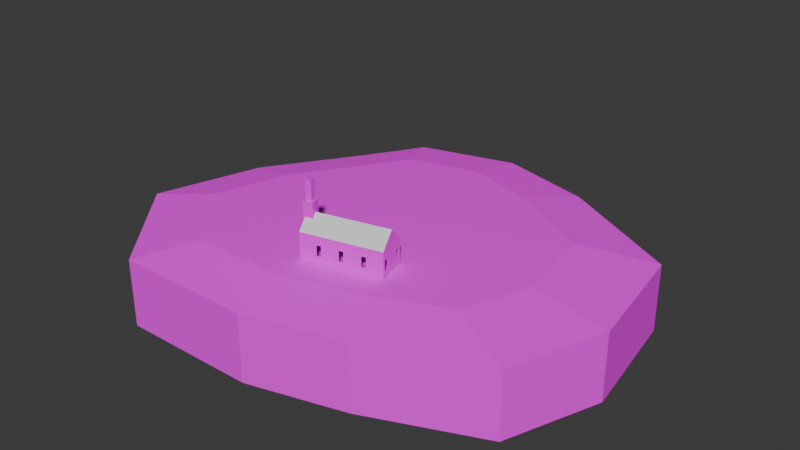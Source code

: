 # Source: main_island.blend  (saved by Blender 4.3.34; exported with 4.5.12 LTS)
import bpy
from mathutils import Matrix  # noqa: F401  (used for matrix-valued properties, if any)

bpy.ops.wm.read_factory_settings(use_empty=True)
scene = bpy.context.scene
scene.name = 'Scene'

# ---- collections
col_collection = bpy.data.collections.new('Collection'); scene.collection.children.link(col_collection)

# ---- images (referenced by path relative to the original .blend; pixels are not part of the script)
import os
ASSET_DIR = os.environ.get("B2B_ASSET_DIR", "")  # directory of the original .blend (textures are referenced by path, not embedded)
HERE = os.path.dirname(os.path.abspath(__file__))  # packed textures are extracted next to this script under _unpacked/

def load_image(name, relpath, width, height, colorspace="sRGB"):
    """Load a texture the original file referenced (path relative to the .blend, or extracted next to this script)."""
    p = next((c for c in (os.path.join(HERE, relpath), os.path.join(ASSET_DIR, relpath)) if relpath and os.path.exists(c)), "")
    if p:
        img = bpy.data.images.load(p, check_existing=True)
        img.name = name
    else:  # same state as the original file: an image datablock whose file is absent (Cycles renders it pink)
        img = bpy.data.images.new(name, width, height)
        img.source = "FILE"
        img.filepath = "//" + (relpath or name)
    img.colorspace_settings.name = colorspace
    return img
img_sand_png = load_image('sand.png', 'sand.png', 1024, 1024, 'sRGB')
img_grass_png = load_image('grass.png', 'grass.png', 1024, 1024, 'sRGB')
img_church_wall_png = load_image('church_wall.png', 'church_wall.png', 1024, 1024, 'sRGB')

# ---- materials (node trees are filled in below, after node groups)
mat_island_sand = bpy.data.materials.new('Island Sand')
mat_island_grass = bpy.data.materials.new('Island Grass')
mat_church_wall = bpy.data.materials.new('Church Wall')
mat_church_roof = bpy.data.materials.new('Church Roof')

# ---- material node trees
mat_island_sand.use_nodes = True; mat_island_sand.node_tree.nodes.clear()
_N = mat_island_sand.node_tree.nodes; _L = mat_island_sand.node_tree.links
n0 = _N.new('ShaderNodeBsdfPrincipled'); n0.name = 'Principled BSDF'; n0.location = (10, 300)
n0.inputs[2].default_value = 1.0
n1 = _N.new('ShaderNodeOutputMaterial'); n1.name = 'Material Output'; n1.location = (300, 300)
n2 = _N.new('ShaderNodeTexImage'); n2.name = 'Image Texture'; n2.location = (-280, 280)
n2.image = img_sand_png
n2.interpolation = 'Closest'
_L.new(n0.outputs[0], n1.inputs[0])
_L.new(n2.outputs[0], n0.inputs[0])
n1.is_active_output = True
mat_island_grass.use_nodes = True; mat_island_grass.node_tree.nodes.clear()
_N = mat_island_grass.node_tree.nodes; _L = mat_island_grass.node_tree.links
n0 = _N.new('ShaderNodeBsdfPrincipled'); n0.name = 'Principled BSDF'; n0.location = (10, 300)
n0.inputs[2].default_value = 1.0
n1 = _N.new('ShaderNodeOutputMaterial'); n1.name = 'Material Output'; n1.location = (300, 300)
n2 = _N.new('ShaderNodeTexImage'); n2.name = 'Image Texture'; n2.location = (-280, 280)
n2.image = img_grass_png
n2.interpolation = 'Closest'
_L.new(n0.outputs[0], n1.inputs[0])
_L.new(n2.outputs[0], n0.inputs[0])
n1.is_active_output = True
mat_church_wall.use_nodes = True; mat_church_wall.node_tree.nodes.clear()
_N = mat_church_wall.node_tree.nodes; _L = mat_church_wall.node_tree.links
n0 = _N.new('ShaderNodeBsdfPrincipled'); n0.name = 'Principled BSDF'; n0.location = (10, 300)
n1 = _N.new('ShaderNodeOutputMaterial'); n1.name = 'Material Output'; n1.location = (300, 300)
n2 = _N.new('ShaderNodeTexImage'); n2.name = 'Image Texture'; n2.location = (-280, 280)
n2.image = img_church_wall_png
n2.interpolation = 'Closest'
_L.new(n0.outputs[0], n1.inputs[0])
_L.new(n2.outputs[0], n0.inputs[0])
n1.is_active_output = True
mat_church_roof.use_nodes = True; mat_church_roof.node_tree.nodes.clear()
_N = mat_church_roof.node_tree.nodes; _L = mat_church_roof.node_tree.links
n0 = _N.new('ShaderNodeBsdfPrincipled'); n0.name = 'Principled BSDF'; n0.location = (10, 300)
n1 = _N.new('ShaderNodeOutputMaterial'); n1.name = 'Material Output'; n1.location = (300, 300)
_L.new(n0.outputs[0], n1.inputs[0])
n1.is_active_output = True

# ---- world
world_world = bpy.data.worlds.new('World'); scene.world = world_world
world_world.use_nodes = True; world_world.node_tree.nodes.clear()
_N = world_world.node_tree.nodes; _L = world_world.node_tree.links
n0 = _N.new('ShaderNodeOutputWorld'); n0.name = 'World Output'; n0.location = (300, 300)
n1 = _N.new('ShaderNodeBackground'); n1.name = 'Background'; n1.location = (10, 300)
n1.inputs[0].default_value = (0.05088, 0.05088, 0.05088, 1.0)
_L.new(n1.outputs[0], n0.inputs[0])
n0.is_active_output = True
world_world.color = (0.05088, 0.05088, 0.05088)
world_world.sun_shadow_jitter_overblur = 0.0

# ---- meshes
me_circle = bpy.data.meshes.new('Circle')
me_circle.from_pydata([(26.21, 45.39, -3.332), (60.54, 26.26, -3.332), (65.95, -7.021, -3.332), (56.63, -32.74, -3.332), (26.21, -45.39, -3.332), (0.0, -52.42, -3.332), (-37.52, -52.34, -3.332), (-61.11, -24.67, -3.332), (-52.63, 4.461, -3.332), (-35.47, 30.36, -3.332), (0.0, 52.42, -3.332), (-26.21, 45.39, -3.332), (-20.19, 31.62, 7.064), (-1.736, 36.57, 7.064), (-1.736, -0.5383, 7.472), (-26.73, 21.0, 7.064), (-39.09, 2.345, 7.064), (-45.07, -18.2, 7.064), (-28.52, -37.62, 7.064), (-1.843, -37.67, 7.064), (16.97, -32.63, 7.064), (38.61, -23.62, 7.064), (45.17, -5.542, 7.064), (41.35, 17.96, 7.064), (16.93, 31.56, 7.064), (-26.21, 45.39, 5.79), (0.0, 52.42, 5.79), (-35.47, 30.36, 5.79), (-52.63, 4.461, 5.79), (-61.11, -24.67, 5.79), (-37.52, -52.34, 5.79), (0.0, -52.42, 5.79), (26.21, -45.39, 5.79), (56.63, -32.74, 5.79), (65.95, -7.021, 5.79), (60.54, 26.26, 5.79), (26.21, 45.39, 5.79)], [], [(14, 13, 12), (14, 12, 15), (14, 15, 16), (14, 16, 17), (14, 17, 18), (14, 18, 19), (14, 19, 20), (14, 20, 21), (14, 21, 22), (14, 22, 23), (14, 23, 24), (14, 24, 13), (30, 29, 7, 6), (27, 25, 11, 9), (31, 30, 6, 5), (26, 36, 0, 10), (29, 28, 8, 7), (25, 26, 10, 11), (33, 32, 4, 3), (32, 31, 5, 4), (36, 35, 1, 0), (35, 34, 2, 1), (34, 33, 3, 2), (28, 27, 9, 8), (12, 13, 26, 25), (15, 12, 25, 27), (16, 15, 27, 28), (17, 16, 28, 29), (18, 17, 29, 30), (19, 18, 30, 31), (20, 19, 31, 32), (21, 20, 32, 33), (22, 21, 33, 34), (23, 22, 34, 35), (24, 23, 35, 36), (13, 24, 36, 26)])
me_circle.polygons.foreach_set('material_index', [1, 1, 1, 1, 1, 1, 1, 1, 1, 1, 1, 1, 1, 1, 1, 1, 1, 1, 1, 1, 1, 1, 1, 1, 1, 1, 1, 1, 1, 1, 1, 1, 1, 1, 1, 1])
_uv = me_circle.uv_layers.new(name='UVMap')
_uv.uv.foreach_set('vector', [0.3661, 0.4796, 0.3661, 0.6424, 0.2852, 0.6207, 0.3661, 0.4796, 0.2852, 0.6207, 0.2564, 0.5741, 0.3661, 0.4796, 0.2564, 0.5741, 0.2022, 0.4923, 0.3661, 0.4796, 0.2022, 0.4923, 0.176, 0.4021, 0.3661, 0.4796, 0.176, 0.4021, 0.2486, 0.317, 0.3661, 0.4796, 0.2486, 0.317, 0.3656, 0.3167, 0.3661, 0.4796, 0.3656, 0.3167, 0.4482, 0.3388, 0.3661, 0.4796, 0.4482, 0.3388, 0.5431, 0.3783, 0.3661, 0.4796, 0.5431, 0.3783, 0.5719, 0.4577, 0.3661, 0.4796, 0.5719, 0.4577, 0.5551, 0.5608, 0.3661, 0.4796, 0.5551, 0.5608, 0.448, 0.6205, 0.3661, 0.4796, 0.448, 0.6205, 0.3661, 0.6424, 0.2469, 0.3134, 0.172, 0.4013, 0.172, 0.4013, 0.2469, 0.3134, 0.2534, 0.576, 0.2829, 0.6238, 0.2829, 0.6238, 0.2534, 0.576, 0.3661, 0.3132, 0.2469, 0.3134, 0.2469, 0.3134, 0.3661, 0.3132, 0.3661, 0.6461, 0.4493, 0.6238, 0.4493, 0.6238, 0.3661, 0.6461, 0.172, 0.4013, 0.1989, 0.4938, 0.1989, 0.4938, 0.172, 0.4013, 0.2829, 0.6238, 0.3661, 0.6461, 0.3661, 0.6461, 0.2829, 0.6238, 0.5459, 0.3757, 0.4493, 0.3355, 0.4493, 0.3355, 0.5459, 0.3757, 0.4493, 0.3355, 0.3661, 0.3132, 0.3661, 0.3132, 0.4493, 0.3355, 0.4493, 0.6238, 0.5584, 0.563, 0.5584, 0.563, 0.4493, 0.6238, 0.5584, 0.563, 0.5755, 0.4573, 0.5755, 0.4573, 0.5584, 0.563, 0.5755, 0.4573, 0.5459, 0.3757, 0.5459, 0.3757, 0.5755, 0.4573, 0.1989, 0.4938, 0.2534, 0.576, 0.2534, 0.576, 0.1989, 0.4938, 0.2852, 0.6207, 0.3661, 0.6424, 0.3661, 0.6461, 0.2829, 0.6238, 0.2564, 0.5741, 0.2852, 0.6207, 0.2829, 0.6238, 0.2534, 0.576, 0.2022, 0.4923, 0.2564, 0.5741, 0.2534, 0.576, 0.1989, 0.4938, 0.176, 0.4021, 0.2022, 0.4923, 0.1989, 0.4938, 0.172, 0.4013, 0.2486, 0.317, 0.176, 0.4021, 0.172, 0.4013, 0.2469, 0.3134, 0.3656, 0.3167, 0.2486, 0.317, 0.2469, 0.3134, 0.3661, 0.3132, 0.4482, 0.3388, 0.3656, 0.3167, 0.3661, 0.3132, 0.4493, 0.3355, 0.5431, 0.3783, 0.4482, 0.3388, 0.4493, 0.3355, 0.5459, 0.3757, 0.5719, 0.4577, 0.5431, 0.3783, 0.5459, 0.3757, 0.5755, 0.4573, 0.5551, 0.5608, 0.5719, 0.4577, 0.5755, 0.4573, 0.5584, 0.563, 0.448, 0.6205, 0.5551, 0.5608, 0.5584, 0.563, 0.4493, 0.6238, 0.3661, 0.6424, 0.448, 0.6205, 0.4493, 0.6238, 0.3661, 0.6461])
_ca = me_circle.color_attributes.new('Attribute', 'BYTE_COLOR', 'CORNER')
_ca.data.foreach_set('color', [1.0, 1.0, 1.0, 1.0, 1.0, 1.0, 1.0, 1.0, 1.0, 1.0, 1.0, 1.0, 1.0, 1.0, 1.0, 1.0, 1.0, 1.0, 1.0, 1.0, 1.0, 1.0, 1.0, 1.0, 1.0, 1.0, 1.0, 1.0, 1.0, 1.0, 1.0, 1.0, 1.0, 1.0, 1.0, 1.0, 1.0, 1.0, 1.0, 1.0, 1.0, 1.0, 1.0, 1.0, 1.0, 1.0, 1.0, 1.0, 1.0, 1.0, 1.0, 1.0, 1.0, 1.0, 1.0, 1.0, 1.0, 1.0, 1.0, 1.0, 1.0, 1.0, 1.0, 1.0, 1.0, 1.0, 1.0, 1.0, 1.0, 1.0, 1.0, 1.0, 1.0, 1.0, 1.0, 1.0, 1.0, 1.0, 1.0, 1.0, 1.0, 1.0, 1.0, 1.0, 1.0, 1.0, 1.0, 1.0, 1.0, 1.0, 1.0, 1.0, 1.0, 1.0, 1.0, 1.0, 1.0, 1.0, 1.0, 1.0, 1.0, 1.0, 1.0, 1.0, 1.0, 1.0, 1.0, 1.0, 1.0, 1.0, 1.0, 1.0, 1.0, 1.0, 1.0, 1.0, 1.0, 1.0, 1.0, 1.0, 1.0, 1.0, 1.0, 1.0, 1.0, 1.0, 1.0, 1.0, 1.0, 1.0, 1.0, 1.0, 1.0, 1.0, 1.0, 1.0, 1.0, 1.0, 1.0, 1.0, 1.0, 1.0, 1.0, 1.0, 1.0, 1.0, 1.0, 1.0, 1.0, 1.0, 1.0, 1.0, 1.0, 1.0, 1.0, 1.0, 1.0, 1.0, 1.0, 1.0, 1.0, 1.0, 1.0, 1.0, 1.0, 1.0, 1.0, 1.0, 1.0, 1.0, 1.0, 1.0, 1.0, 1.0, 1.0, 1.0, 1.0, 1.0, 1.0, 1.0, 1.0, 1.0, 1.0, 1.0, 1.0, 1.0, 1.0, 1.0, 1.0, 1.0, 1.0, 1.0, 1.0, 1.0, 1.0, 1.0, 1.0, 1.0, 1.0, 1.0, 1.0, 1.0, 1.0, 1.0, 1.0, 1.0, 1.0, 1.0, 1.0, 1.0, 1.0, 1.0, 1.0, 1.0, 1.0, 1.0, 1.0, 1.0, 1.0, 1.0, 1.0, 1.0, 1.0, 1.0, 1.0, 1.0, 1.0, 1.0, 1.0, 1.0, 1.0, 1.0, 1.0, 1.0, 1.0, 1.0, 1.0, 1.0, 1.0, 1.0, 1.0, 1.0, 1.0, 1.0, 1.0, 1.0, 1.0, 1.0, 1.0, 1.0, 1.0, 1.0, 1.0, 1.0, 1.0, 1.0, 1.0, 1.0, 1.0, 1.0, 1.0, 1.0, 1.0, 1.0, 1.0, 1.0, 1.0, 1.0, 1.0, 1.0, 1.0, 1.0, 1.0, 1.0, 1.0, 1.0, 1.0, 1.0, 1.0, 1.0, 1.0, 1.0, 1.0, 1.0, 1.0, 1.0, 1.0, 1.0, 1.0, 1.0, 1.0, 1.0, 1.0, 1.0, 1.0, 1.0, 1.0, 1.0, 1.0, 1.0, 1.0, 1.0, 1.0, 1.0, 1.0, 1.0, 1.0, 1.0, 1.0, 1.0, 1.0, 1.0, 1.0, 1.0, 1.0, 1.0, 1.0, 1.0, 1.0, 1.0, 1.0, 1.0, 1.0, 1.0, 1.0, 1.0, 1.0, 1.0, 1.0, 1.0, 1.0, 1.0, 1.0, 1.0, 1.0, 1.0, 1.0, 1.0, 1.0, 1.0, 1.0, 1.0, 1.0, 1.0, 1.0, 1.0, 1.0, 1.0, 1.0, 1.0, 1.0, 1.0, 1.0, 1.0, 1.0, 1.0, 1.0, 1.0, 1.0, 1.0, 1.0, 1.0, 1.0, 1.0, 1.0, 1.0, 1.0, 1.0, 1.0, 1.0, 1.0, 1.0, 1.0, 1.0, 1.0, 1.0, 1.0, 1.0, 1.0, 1.0, 1.0, 1.0, 1.0, 1.0, 1.0, 1.0, 1.0, 1.0, 1.0, 1.0, 1.0, 1.0, 1.0, 1.0, 1.0, 1.0, 1.0, 1.0, 1.0, 1.0, 1.0, 1.0, 1.0, 1.0, 1.0, 1.0, 1.0, 1.0, 1.0, 1.0, 1.0, 1.0, 1.0, 1.0, 1.0, 1.0, 1.0, 1.0, 1.0, 1.0, 1.0, 1.0, 1.0, 1.0, 1.0, 1.0, 1.0, 1.0, 1.0, 1.0, 1.0, 1.0, 1.0, 1.0, 1.0, 1.0, 1.0, 1.0, 1.0, 1.0, 1.0, 1.0, 1.0, 1.0, 1.0, 1.0, 1.0, 1.0, 1.0, 1.0, 1.0, 1.0, 1.0, 1.0, 1.0, 1.0, 1.0, 1.0, 1.0, 1.0, 1.0, 1.0, 1.0, 1.0, 1.0, 1.0, 1.0, 1.0, 1.0, 1.0, 1.0, 1.0, 1.0, 1.0, 1.0, 1.0, 1.0, 1.0, 1.0, 1.0, 1.0, 1.0, 1.0, 1.0, 1.0, 1.0, 1.0, 1.0, 1.0, 1.0, 1.0, 1.0, 1.0, 1.0, 1.0, 1.0, 1.0, 1.0, 1.0, 1.0, 1.0, 1.0, 1.0, 1.0, 1.0, 1.0, 1.0, 1.0, 1.0, 1.0, 1.0, 1.0, 1.0, 1.0, 1.0, 1.0, 1.0, 1.0, 1.0, 1.0, 1.0, 1.0, 1.0, 1.0, 1.0, 1.0, 1.0, 1.0])
me_circle.materials.append(mat_island_sand)
me_circle.materials.append(mat_island_grass)
me_circle.update()
me_cube_018 = bpy.data.meshes.new('Cube.018')
me_cube_018.from_pydata([(-1.0, -1.0, -1.0), (-0.5949, -0.5949, 1.424), (-1.0, 1.0, -1.0), (-0.5949, 0.5949, 1.424), (-0.03085, -1.0, -1.0), (0.5949, -0.5949, 1.424), (-0.03085, 1.0, -1.0), (0.5949, 0.5949, 1.424), (-1.0, -1.0, 1.424), (-1.0, 1.0, 1.424), (1.0, 1.0, 1.424), (1.0, -1.0, 1.424), (-0.5949, -0.5949, 2.399), (-0.5949, 0.5949, 2.399), (0.5949, 0.5949, 2.399), (0.5949, -0.5949, 2.399), (-1.0, -1.0, 0.2424), (-1.0, -1.0, 0.4278), (-1.0, 1.0, 0.4278), (-1.0, 1.0, 0.2424), (1.0, 1.0, 0.4278), (-0.03085, 1.0, 0.2424), (1.0, -1.0, 0.4278), (-0.03085, -1.0, 0.2424), (-0.03085, 0.6285, -0.2621), (-0.03085, -0.6285, -0.9794), (-0.03085, -0.6285, -0.2621), (-0.03085, 0.6285, -0.9794), (-1.0, -0.6285, -0.2621), (-1.0, -0.6285, -0.9794), (-1.0, 0.6285, -0.2621), (-1.0, 0.6285, -0.9794), (-0.4938, 3.004, -0.9783), (-0.6438, 3.154, -1.005), (-0.4938, 3.004, 0.115), (-0.6438, 3.154, 0.236), (-0.6438, -2.227e-09, -1.005), (-0.4938, 8.136e-09, -0.9783), (-0.4938, 1.499e-09, 0.7653), (-0.6438, -2.227e-09, 0.9188), (7.741, 3.154, -1.005), (7.741, 3.004, -0.9783), (7.741, 3.004, 0.115), (7.741, 3.154, 0.236), (7.741, -2.226e-09, 0.7653), (7.741, -2.226e-09, 0.9188), (7.741, -2.226e-09, -1.005), (7.741, -2.226e-09, -0.9783), (7.741, 3.004, -0.692), (7.741, 3.154, -0.692), (7.741, 3.154, -0.2022), (7.741, 3.004, -0.2022), (7.282, 3.154, -0.692), (7.282, 3.004, -0.692), (7.282, 3.004, -0.2022), (7.282, 3.154, -0.2022), (3.71, 3.154, -0.2022), (3.71, 3.004, -0.2022), (2.787, 3.154, -0.2022), (2.787, 3.004, -0.2022), (2.787, 3.004, -0.692), (2.787, 3.154, -0.692), (3.71, 3.004, -0.692), (3.71, 3.154, -0.692), (-0.6438, 1.614, -0.2022), (-0.4938, 1.614, -0.2022), (-0.4938, 1.614, -0.692), (-0.6438, 1.614, -0.692), (-0.6438, 2.537, -0.692), (-0.4938, 2.537, -0.692), (-0.4938, 2.537, -0.2022), (-0.6438, 2.537, -0.2022), (16.13, 3.154, -1.005), (15.98, 3.004, -0.9783), (16.13, 3.154, 0.236), (15.98, 3.004, 0.115), (15.98, 6.705e-09, -0.9783), (16.13, -2.227e-09, -1.005), (16.13, -2.227e-09, 0.9188), (15.98, -2.226e-09, 0.7653), (8.199, 3.004, -0.692), (8.199, 3.154, -0.692), (8.199, 3.004, -0.2022), (8.199, 3.154, -0.2022), (11.77, 3.154, -0.2022), (11.77, 3.004, -0.2022), (12.69, 3.154, -0.2022), (12.69, 3.004, -0.2022), (12.69, 3.154, -0.692), (12.69, 3.004, -0.692), (11.77, 3.004, -0.692), (11.77, 3.154, -0.692), (15.98, 1.614, -0.2022), (16.13, 1.614, -0.2022), (16.13, 1.614, -0.692), (15.98, 1.614, -0.692), (16.13, 2.537, -0.692), (15.98, 2.537, -0.692), (16.13, 2.537, -0.2022), (15.98, 2.537, -0.2022), (-0.6438, -3.154, -1.005), (-0.4938, -3.004, -0.9783), (-0.6438, -3.154, 0.236), (-0.4938, -3.004, 0.115), (7.741, -3.004, -0.9783), (7.741, -3.154, -1.005), (7.741, -3.154, 0.236), (7.741, -3.004, 0.115), (7.741, -3.154, -0.692), (7.741, -3.004, -0.692), (7.741, -3.154, -0.2022), (7.741, -3.004, -0.2022), (7.282, -3.004, -0.692), (7.282, -3.154, -0.692), (7.282, -3.154, -0.2022), (7.282, -3.004, -0.2022), (3.71, -3.154, -0.2022), (3.71, -3.004, -0.2022), (2.787, -3.154, -0.2022), (2.787, -3.004, -0.2022), (2.787, -3.154, -0.692), (2.787, -3.004, -0.692), (3.71, -3.004, -0.692), (3.71, -3.154, -0.692), (-0.6438, -1.614, -0.2022), (-0.4938, -1.614, -0.2022), (-0.6438, -1.614, -0.692), (-0.4938, -1.614, -0.692), (-0.6438, -2.537, -0.692), (-0.4938, -2.537, -0.692), (-0.6438, -2.537, -0.2022), (-0.4938, -2.537, -0.2022), (15.98, -3.004, -0.9783), (16.13, -3.154, -1.005), (15.98, -3.004, 0.115), (16.13, -3.154, 0.236), (8.199, -3.154, -0.692), (8.199, -3.004, -0.692), (8.199, -3.004, -0.2022), (8.199, -3.154, -0.2022), (11.77, -3.154, -0.2022), (11.77, -3.004, -0.2022), (12.69, -3.154, -0.2022), (12.69, -3.004, -0.2022), (12.69, -3.004, -0.692), (12.69, -3.154, -0.692), (11.77, -3.004, -0.692), (11.77, -3.154, -0.692), (16.13, -1.614, -0.2022), (15.98, -1.614, -0.2022), (15.98, -1.614, -0.692), (16.13, -1.614, -0.692), (16.13, -2.537, -0.692), (15.98, -2.537, -0.692), (15.98, -2.537, -0.2022), (16.13, -2.537, -0.2022), (-0.6438, 0.6776, -0.1765), (-0.4938, 0.6776, -0.1765), (-0.6438, 0.6776, -0.9928), (-0.4938, 0.6776, -0.9928), (-0.6438, -0.6776, -0.1765), (-0.4938, -0.6776, -0.1765), (-0.4938, -0.6776, -0.9928), (-0.6438, -0.6776, -0.9928), (-0.6438, -2.227e-09, -0.9928), (-0.4938, 8.136e-09, -0.9928), (-0.4938, 8.136e-09, -0.1765), (-0.6438, -2.227e-09, -0.1765)], [], [(17, 8, 9, 18), (18, 9, 10, 20), (20, 10, 11, 22), (22, 11, 8, 17), (5, 7, 14, 15), (1, 3, 9, 8), (3, 7, 10, 9), (7, 5, 11, 10), (5, 1, 8, 11), (14, 13, 12, 15), (3, 1, 12, 13), (1, 5, 15, 12), (7, 3, 13, 14), (4, 23, 16, 0), (23, 22, 17, 16), (27, 6, 21, 23, 4, 25, 26, 24), (21, 20, 22, 23), (2, 19, 21, 6), (19, 18, 20, 21), (0, 16, 19, 2, 31, 30, 28, 29), (16, 17, 18, 19), (31, 27, 24, 30), (28, 26, 25, 29), (24, 26, 28, 30), (69, 70, 71, 68), (64, 71, 70, 65), (65, 66, 67, 64), (66, 69, 68, 67), (158, 164, 165, 159), (156, 158, 159, 157), (157, 166, 167, 156), (59, 60, 61, 58), (60, 62, 63, 61), (56, 63, 62, 57), (57, 59, 58, 56), (51, 54, 55, 50), (52, 55, 54, 53), (49, 52, 53, 48), (96, 98, 99, 97), (92, 99, 98, 93), (94, 96, 97, 95), (93, 94, 95, 92), (86, 88, 89, 87), (84, 86, 87, 85), (85, 90, 91, 84), (88, 91, 90, 89), (48, 80, 81, 49), (80, 82, 83, 81), (50, 83, 82, 51), (128, 130, 131, 129), (162, 165, 164, 163), (126, 128, 129, 127), (124, 126, 127, 125), (125, 131, 130, 124), (160, 167, 166, 161), (161, 162, 163, 160), (118, 120, 121, 119), (110, 114, 115, 111), (116, 118, 119, 117), (117, 122, 123, 116), (120, 123, 122, 121), (109, 112, 113, 108), (112, 115, 114, 113), (153, 154, 155, 152), (150, 153, 152, 151), (148, 155, 154, 149), (149, 150, 151, 148), (143, 144, 145, 142), (108, 136, 137, 109), (144, 146, 147, 145), (140, 147, 146, 141), (141, 143, 142, 140), (111, 138, 139, 110), (136, 139, 138, 137), (71, 35, 33, 68), (70, 69, 32, 34), (167, 39, 35, 71, 64, 67, 68, 33, 36, 164, 158, 156), (45, 43, 35, 39), (44, 38, 34, 42), (36, 33, 40, 46), (37, 47, 41, 32), (61, 33, 35, 58), (60, 59, 34, 32), (49, 40, 33, 61, 63, 56, 58, 35, 43, 50, 55, 52), (48, 53, 54, 51, 42, 34, 59, 57, 62, 60, 32, 41), (72, 74, 98, 96), (73, 97, 99, 75), (93, 98, 74, 78, 77, 72, 96, 94), (92, 95, 97, 73, 76, 79, 75, 99), (74, 43, 45, 78), (75, 79, 44, 42), (40, 72, 77, 46), (41, 47, 76, 73), (74, 72, 88, 86), (75, 87, 89, 73), (50, 43, 74, 86, 84, 91, 88, 72, 40, 49, 81, 83), (51, 82, 80, 48, 41, 73, 89, 90, 85, 87, 75, 42), (100, 102, 130, 128), (101, 129, 131, 103), (163, 164, 36, 100, 128, 126, 124, 130, 102, 39, 167, 160), (125, 38, 103, 131), (102, 106, 45, 39), (103, 38, 44, 107), (105, 100, 36, 46), (104, 47, 37, 101), (102, 100, 120, 118), (103, 119, 121, 101), (114, 110, 106, 102, 118, 116, 123, 120, 100, 105, 108, 113), (115, 112, 109, 104, 101, 121, 122, 117, 119, 103, 107, 111), (155, 135, 133, 152), (154, 153, 132, 134), (151, 152, 133, 77, 78, 135, 155, 148), (150, 149, 154, 134, 79, 76, 132, 153), (45, 106, 135, 78), (44, 79, 134, 107), (77, 133, 105, 46), (76, 47, 104, 132), (145, 133, 135, 142), (144, 143, 134, 132), (136, 108, 105, 133, 145, 147, 140, 142, 135, 106, 110, 139), (137, 138, 111, 107, 134, 143, 141, 146, 144, 132, 104, 109), (161, 38, 125), (166, 38, 161), (166, 157, 38), (38, 157, 65), (65, 70, 38), (70, 34, 38), (129, 101, 162, 127), (127, 162, 161, 125), (66, 65, 157, 159), (32, 69, 66, 159)])
me_cube_018.polygons.foreach_set('material_index', [0, 0, 0, 0, 0, 0, 0, 0, 0, 0, 0, 0, 0, 0, 0, 0, 0, 0, 0, 0, 0, 0, 0, 0, 0, 0, 0, 0, 0, 0, 0, 0, 0, 0, 0, 0, 0, 0, 0, 0, 0, 0, 0, 0, 0, 0, 0, 0, 0, 0, 0, 0, 0, 0, 0, 0, 0, 0, 0, 0, 0, 0, 0, 0, 0, 0, 0, 0, 0, 0, 0, 0, 0, 0, 0, 0, 0, 1, 0, 0, 0, 0, 0, 0, 0, 0, 0, 0, 0, 1, 0, 0, 0, 0, 0, 0, 0, 0, 0, 0, 0, 1, 0, 0, 0, 0, 0, 0, 0, 0, 0, 0, 0, 1, 0, 0, 0, 0, 0, 0, 0, 0, 0, 0, 0, 0, 0, 0, 0, 0, 0])
_uv = me_cube_018.uv_layers.new(name='UVMap')
_uv.uv.foreach_set('vector', [0.5337, 0.4913, 0.5337, 0.5494, 0.6505, 0.5494, 0.6505, 0.4913, 0.2344, 0.4913, 0.2344, 0.5494, 0.3512, 0.5494, 0.3512, 0.4913, 0.6505, 0.4913, 0.6505, 0.5494, 0.5337, 0.5494, 0.5337, 0.4913, 0.3512, 0.4913, 0.3512, 0.5494, 0.2344, 0.5494, 0.2344, 0.4913, 0.5573, 0.5494, 0.6268, 0.5494, 0.6268, 0.6064, 0.5573, 0.6064, 0.2581, 0.5573, 0.2581, 0.6268, 0.2344, 0.6505, 0.2344, 0.5337, 0.2581, 0.6268, 0.3275, 0.6268, 0.3512, 0.6505, 0.2344, 0.6505, 0.3275, 0.6268, 0.3275, 0.5573, 0.3512, 0.5337, 0.3512, 0.6505, 0.3275, 0.5573, 0.2581, 0.5573, 0.2344, 0.5337, 0.3512, 0.5337, 0.3275, 0.6268, 0.2581, 0.6268, 0.2581, 0.5573, 0.3275, 0.5573, 0.6268, 0.5494, 0.5573, 0.5494, 0.5573, 0.6064, 0.6268, 0.6064, 0.2581, 0.5494, 0.3275, 0.5494, 0.3275, 0.6064, 0.2581, 0.6064, 0.3275, 0.5494, 0.2581, 0.5494, 0.2581, 0.6064, 0.3275, 0.6064, 0.291, 0.4079, 0.291, 0.4804, 0.2344, 0.4804, 0.2344, 0.4079, 0.291, 0.4804, 0.3512, 0.4913, 0.2344, 0.4913, 0.2344, 0.4804, 0.6288, 0.4091, 0.6505, 0.4079, 0.6505, 0.4804, 0.5337, 0.4804, 0.5337, 0.4079, 0.5554, 0.4091, 0.5554, 0.451, 0.6288, 0.451, 0.291, 0.6505, 0.3512, 0.6505, 0.3512, 0.5337, 0.291, 0.5337, 0.2344, 0.4079, 0.2344, 0.4804, 0.291, 0.4804, 0.291, 0.4079, 0.2344, 0.4804, 0.2344, 0.4913, 0.3512, 0.4913, 0.291, 0.4804, 0.5337, 0.4079, 0.5337, 0.4804, 0.6505, 0.4804, 0.6505, 0.4079, 0.6288, 0.4091, 0.6288, 0.451, 0.5554, 0.451, 0.5554, 0.4091, 0.5337, 0.4804, 0.5337, 0.4913, 0.6505, 0.4913, 0.6505, 0.4804, 0.2344, 0.4091, 0.291, 0.4091, 0.291, 0.451, 0.2344, 0.451, 0.2344, 0.451, 0.291, 0.451, 0.291, 0.4091, 0.2344, 0.4091, 0.291, 0.6288, 0.291, 0.5554, 0.2344, 0.5554, 0.2344, 0.6288, 0.264, 0.4259, 0.264, 0.4545, 0.2552, 0.4545, 0.2552, 0.4259, 0.2552, 0.6863, 0.2552, 0.7402, 0.264, 0.7402, 0.264, 0.6863, 0.264, 0.4545, 0.264, 0.4259, 0.2552, 0.4259, 0.2552, 0.4545, 0.264, 0.6863, 0.264, 0.7402, 0.2552, 0.7402, 0.2552, 0.6863, 0.2552, 0.6317, 0.2552, 0.5921, 0.264, 0.5921, 0.264, 0.6317, 0.2552, 0.456, 0.2552, 0.4083, 0.264, 0.4083, 0.264, 0.456, 0.264, 0.6317, 0.264, 0.5921, 0.2552, 0.5921, 0.2552, 0.6317, 0.7675, 0.4545, 0.7675, 0.4259, 0.7762, 0.4259, 0.7762, 0.4545, 0.4555, 0.7675, 0.5094, 0.7675, 0.5094, 0.7762, 0.4555, 0.7762, 0.7762, 0.4545, 0.7762, 0.4259, 0.7675, 0.4259, 0.7675, 0.4545, 0.5094, 0.7675, 0.4555, 0.7675, 0.4555, 0.7762, 0.5094, 0.7762, 0.7448, 0.7675, 0.718, 0.7675, 0.718, 0.7762, 0.7448, 0.7762, 0.7762, 0.4259, 0.7762, 0.4545, 0.7675, 0.4545, 0.7675, 0.4259, 0.7448, 0.7762, 0.718, 0.7762, 0.718, 0.7675, 0.7448, 0.7675, 1.234, 0.4259, 1.234, 0.4545, 1.226, 0.4545, 1.226, 0.4259, 1.226, 0.6863, 1.226, 0.7402, 1.234, 0.7402, 1.234, 0.6863, 1.234, 0.6863, 1.234, 0.7402, 1.226, 0.7402, 1.226, 0.6863, 1.234, 0.4545, 1.234, 0.4259, 1.226, 0.4259, 1.226, 0.4545, 0.7762, 0.4545, 0.7762, 0.4259, 0.7675, 0.4259, 0.7675, 0.4545, 0.9802, 0.7762, 1.034, 0.7762, 1.034, 0.7675, 0.9802, 0.7675, 0.7675, 0.4545, 0.7675, 0.4259, 0.7762, 0.4259, 0.7762, 0.4545, 1.034, 0.7762, 0.9802, 0.7762, 0.9802, 0.7675, 1.034, 0.7675, 0.7448, 0.7675, 0.7716, 0.7675, 0.7716, 0.7762, 0.7448, 0.7762, 0.7675, 0.4259, 0.7675, 0.4545, 0.7762, 0.4545, 0.7762, 0.4259, 0.7448, 0.7762, 0.7716, 0.7762, 0.7716, 0.7675, 0.7448, 0.7675, 0.2552, 0.4259, 0.2552, 0.4545, 0.264, 0.4545, 0.264, 0.4259, 0.264, 0.5525, 0.264, 0.5921, 0.2552, 0.5921, 0.2552, 0.5525, 0.2552, 0.4978, 0.2552, 0.4439, 0.264, 0.4439, 0.264, 0.4978, 0.2552, 0.4545, 0.2552, 0.4259, 0.264, 0.4259, 0.264, 0.4545, 0.264, 0.4978, 0.264, 0.4439, 0.2552, 0.4439, 0.2552, 0.4978, 0.2552, 0.5525, 0.2552, 0.5921, 0.264, 0.5921, 0.264, 0.5525, 0.264, 0.456, 0.264, 0.4083, 0.2552, 0.4083, 0.2552, 0.456, 0.4079, 0.4545, 0.4079, 0.4259, 0.4167, 0.4259, 0.4167, 0.4545, 0.7448, 0.4079, 0.718, 0.4079, 0.718, 0.4167, 0.7448, 0.4167, 0.5094, 0.4079, 0.4555, 0.4079, 0.4555, 0.4167, 0.5094, 0.4167, 0.4167, 0.4545, 0.4167, 0.4259, 0.4079, 0.4259, 0.4079, 0.4545, 0.4555, 0.4079, 0.5094, 0.4079, 0.5094, 0.4167, 0.4555, 0.4167, 0.7448, 0.4167, 0.718, 0.4167, 0.718, 0.4079, 0.7448, 0.4079, 0.4167, 0.4259, 0.4167, 0.4545, 0.4079, 0.4545, 0.4079, 0.4259, 1.226, 0.4259, 1.226, 0.4545, 1.234, 0.4545, 1.234, 0.4259, 1.226, 0.4978, 1.226, 0.4439, 1.234, 0.4439, 1.234, 0.4978, 1.234, 0.4978, 1.234, 0.4439, 1.226, 0.4439, 1.226, 0.4978, 1.226, 0.4545, 1.226, 0.4259, 1.234, 0.4259, 1.234, 0.4545, 0.4167, 0.4545, 0.4167, 0.4259, 0.4079, 0.4259, 0.4079, 0.4545, 0.7448, 0.4079, 0.7716, 0.4079, 0.7716, 0.4167, 0.7448, 0.4167, 1.034, 0.4167, 0.9802, 0.4167, 0.9802, 0.4079, 1.034, 0.4079, 0.4079, 0.4545, 0.4079, 0.4259, 0.4167, 0.4259, 0.4167, 0.4545, 0.9802, 0.4167, 1.034, 0.4167, 1.034, 0.4079, 0.9802, 0.4079, 0.7448, 0.4167, 0.7716, 0.4167, 0.7716, 0.4079, 0.7448, 0.4079, 0.4079, 0.4259, 0.4079, 0.4545, 0.4167, 0.4545, 0.4167, 0.4259, 0.7402, 0.4545, 0.7762, 0.4801, 0.7762, 0.4076, 0.7402, 0.4259, 0.7402, 0.4545, 0.7402, 0.4259, 0.7675, 0.4092, 0.7675, 0.473, 0.5921, 0.456, 0.5921, 0.5199, 0.7762, 0.4801, 0.7402, 0.4545, 0.6863, 0.4545, 0.6863, 0.4259, 0.7402, 0.4259, 0.7762, 0.4076, 0.5921, 0.4076, 0.5921, 0.4083, 0.6317, 0.4083, 0.6317, 0.456, 0.7448, 0.5921, 0.7448, 0.7762, 0.2552, 0.7762, 0.2552, 0.5921, 0.7448, 0.5921, 0.264, 0.5921, 0.264, 0.7675, 0.7448, 0.7675, 0.2552, 0.5921, 0.2552, 0.7762, 0.7448, 0.7762, 0.7448, 0.5921, 0.264, 0.5921, 0.7448, 0.5921, 0.7448, 0.7675, 0.264, 0.7675, 0.4555, 0.4259, 0.2552, 0.4076, 0.2552, 0.4801, 0.4555, 0.4545, 0.4555, 0.4259, 0.4555, 0.4545, 0.264, 0.473, 0.264, 0.4092, 0.7448, 0.4259, 0.7448, 0.4076, 0.2552, 0.4076, 0.4555, 0.4259, 0.5094, 0.4259, 0.5094, 0.4545, 0.4555, 0.4545, 0.2552, 0.4801, 0.7448, 0.4801, 0.7448, 0.4545, 0.718, 0.4545, 0.718, 0.4259, 0.7448, 0.4259, 0.718, 0.4259, 0.718, 0.4545, 0.7448, 0.4545, 0.7448, 0.473, 0.264, 0.473, 0.4555, 0.4545, 0.5094, 0.4545, 0.5094, 0.4259, 0.4555, 0.4259, 0.264, 0.4092, 0.7448, 0.4092, 0.7762, 0.4076, 0.7762, 0.4801, 0.7402, 0.4545, 0.7402, 0.4259, 0.7675, 0.4092, 0.7402, 0.4259, 0.7402, 0.4545, 0.7675, 0.473, 0.6863, 0.4545, 0.7402, 0.4545, 0.7762, 0.4801, 0.5921, 0.5199, 0.5921, 0.4076, 0.7762, 0.4076, 0.7402, 0.4259, 0.6863, 0.4259, 0.6863, 0.4545, 0.6863, 0.4259, 0.7402, 0.4259, 0.7675, 0.4092, 0.5921, 0.4092, 0.5921, 0.511, 0.7675, 0.473, 0.7402, 0.4545, 1.234, 0.7762, 0.7448, 0.7762, 0.7448, 0.5921, 1.234, 0.5921, 1.226, 0.7675, 1.226, 0.5921, 0.7448, 0.5921, 0.7448, 0.7675, 0.7448, 0.7762, 1.234, 0.7762, 1.234, 0.5921, 0.7448, 0.5921, 0.7448, 0.7675, 0.7448, 0.5921, 1.226, 0.5921, 1.226, 0.7675, 1.234, 0.4801, 1.234, 0.4076, 1.034, 0.4259, 1.034, 0.4545, 1.226, 0.473, 1.034, 0.4545, 1.034, 0.4259, 1.226, 0.4092, 0.7448, 0.4545, 0.7448, 0.4801, 1.234, 0.4801, 1.034, 0.4545, 0.9802, 0.4545, 0.9802, 0.4259, 1.034, 0.4259, 1.234, 0.4076, 0.7448, 0.4076, 0.7448, 0.4259, 0.7716, 0.4259, 0.7716, 0.4545, 0.7448, 0.4545, 0.7716, 0.4545, 0.7716, 0.4259, 0.7448, 0.4259, 0.7448, 0.4092, 1.226, 0.4092, 1.034, 0.4259, 0.9802, 0.4259, 0.9802, 0.4545, 1.034, 0.4545, 1.226, 0.473, 0.7448, 0.473, 0.4079, 0.4076, 0.4079, 0.4801, 0.4439, 0.4545, 0.4439, 0.4259, 0.4167, 0.4092, 0.4439, 0.4259, 0.4439, 0.4545, 0.4167, 0.473, 0.5525, 0.4083, 0.5921, 0.4083, 0.5921, 0.4076, 0.4079, 0.4076, 0.4439, 0.4259, 0.4978, 0.4259, 0.4978, 0.4545, 0.4439, 0.4545, 0.4079, 0.4801, 0.5921, 0.5199, 0.5921, 0.456, 0.5525, 0.456, 0.4978, 0.4545, 0.5921, 0.511, 0.4167, 0.473, 0.4439, 0.4545, 0.2552, 0.4079, 0.7448, 0.4079, 0.7448, 0.5921, 0.2552, 0.5921, 0.264, 0.4167, 0.264, 0.5921, 0.7448, 0.5921, 0.7448, 0.4167, 0.7448, 0.4079, 0.2552, 0.4079, 0.2552, 0.5921, 0.7448, 0.5921, 0.7448, 0.4167, 0.7448, 0.5921, 0.264, 0.5921, 0.264, 0.4167, 0.2552, 0.4801, 0.2552, 0.4076, 0.4555, 0.4259, 0.4555, 0.4545, 0.264, 0.473, 0.4555, 0.4545, 0.4555, 0.4259, 0.264, 0.4092, 0.718, 0.4545, 0.7448, 0.4545, 0.7448, 0.4801, 0.2552, 0.4801, 0.4555, 0.4545, 0.5094, 0.4545, 0.5094, 0.4259, 0.4555, 0.4259, 0.2552, 0.4076, 0.7448, 0.4076, 0.7448, 0.4259, 0.718, 0.4259, 0.718, 0.4545, 0.718, 0.4259, 0.7448, 0.4259, 0.7448, 0.4092, 0.264, 0.4092, 0.4555, 0.4259, 0.5094, 0.4259, 0.5094, 0.4545, 0.4555, 0.4545, 0.264, 0.473, 0.7448, 0.473, 0.7448, 0.4545, 0.4439, 0.4545, 0.4079, 0.4801, 0.4079, 0.4076, 0.4439, 0.4259, 0.4439, 0.4545, 0.4439, 0.4259, 0.4167, 0.4092, 0.4167, 0.473, 0.4978, 0.4259, 0.4439, 0.4259, 0.4079, 0.4076, 0.5921, 0.4076, 0.5921, 0.5199, 0.4079, 0.4801, 0.4439, 0.4545, 0.4978, 0.4545, 0.4978, 0.4259, 0.4978, 0.4545, 0.4439, 0.4545, 0.4167, 0.473, 0.5921, 0.511, 0.5921, 0.4092, 0.4167, 0.4092, 0.4439, 0.4259, 0.7448, 0.5921, 0.7448, 0.4079, 1.234, 0.4079, 1.234, 0.5921, 0.7448, 0.5921, 1.226, 0.5921, 1.226, 0.4167, 0.7448, 0.4167, 1.234, 0.5921, 1.234, 0.4079, 0.7448, 0.4079, 0.7448, 0.5921, 1.226, 0.5921, 0.7448, 0.5921, 0.7448, 0.4167, 1.226, 0.4167, 1.034, 0.4259, 1.234, 0.4076, 1.234, 0.4801, 1.034, 0.4545, 1.034, 0.4259, 1.034, 0.4545, 1.226, 0.473, 1.226, 0.4092, 0.7716, 0.4259, 0.7448, 0.4259, 0.7448, 0.4076, 1.234, 0.4076, 1.034, 0.4259, 0.9802, 0.4259, 0.9802, 0.4545, 1.034, 0.4545, 1.234, 0.4801, 0.7448, 0.4801, 0.7448, 0.4545, 0.7716, 0.4545, 0.7716, 0.4259, 0.7716, 0.4545, 0.7448, 0.4545, 0.7448, 0.473, 1.226, 0.473, 1.034, 0.4545, 0.9802, 0.4545, 0.9802, 0.4259, 1.034, 0.4259, 1.226, 0.4092, 0.7448, 0.4092, 0.7448, 0.4259, 0.5525, 0.456, 0.5921, 0.511, 0.4978, 0.4545, 0.5921, 0.456, 0.5921, 0.511, 0.5525, 0.456, 0.5921, 0.456, 0.6317, 0.456, 0.5921, 0.511, 0.5921, 0.511, 0.6317, 0.456, 0.6863, 0.4545, 0.6863, 0.4545, 0.7402, 0.4545, 0.5921, 0.511, 0.7402, 0.4545, 0.7675, 0.473, 0.5921, 0.511, 0.4439, 0.4259, 0.4167, 0.4092, 0.5525, 0.4083, 0.4978, 0.4259, 0.4978, 0.4259, 0.5525, 0.4083, 0.5525, 0.456, 0.4978, 0.4545, 0.6863, 0.4259, 0.6863, 0.4545, 0.6317, 0.456, 0.6317, 0.4083, 0.7675, 0.4092, 0.7402, 0.4259, 0.6863, 0.4259, 0.6317, 0.4083])
me_cube_018.materials.append(mat_church_wall)
me_cube_018.materials.append(mat_church_roof)
me_cube_018.update()

# ---- objects
ob_circle = bpy.data.objects.new('Circle', me_circle)
ob_cube_004 = bpy.data.objects.new('Cube.004', me_cube_018)

# ---- transforms, parenting, visibility, modifiers, constraints
ob_circle.location = (0.0, 0.0, -5.739)
ob_circle.scale = (0.5, 0.5, 1.0)
ob_cube_004.location = (-1.638, -12.61, 4.277)
ob_cube_004.rotation_euler = (0.0, -0.0, 0.2247)
ob_cube_004.scale = (0.65, 0.65, 2.788)

# ---- collection membership
col_collection.objects.link(ob_circle)
col_collection.objects.link(ob_cube_004)

# ---- scene / render settings (as saved in the file)
scene.frame_start = 1; scene.frame_end = 250; scene.frame_set(1)
scene.render.engine = 'BLENDER_EEVEE_NEXT'
bpy.context.view_layer.update()

# ---- added for rendering (the .blend has no active camera and no usable light): camera, sun
cam_auto = bpy.data.cameras.new('AutoCamera')
cam_auto.lens = 50.0
cam_auto.sensor_width = 36.0
cam_auto.clip_end = 1376.34
ob_auto_camera = bpy.data.objects.new('AutoCamera', cam_auto)
scene.collection.objects.link(ob_auto_camera)
ob_auto_camera.location = (79.6344, -94.1092, 63.6875)
ob_auto_camera.rotation_euler = (1.09748, -7.21219e-08, 0.694738)
scene.camera = ob_auto_camera
light_auto_sun = bpy.data.lights.new('AutoSun', 'SUN')
light_auto_sun.energy = 3.0
light_auto_sun.angle = 0.0523599
ob_auto_sun = bpy.data.objects.new('AutoSun', light_auto_sun)
scene.collection.objects.link(ob_auto_sun)
ob_auto_sun.rotation_euler = (0.872665, 0.174533, 0.523599)
bpy.context.view_layer.update()
